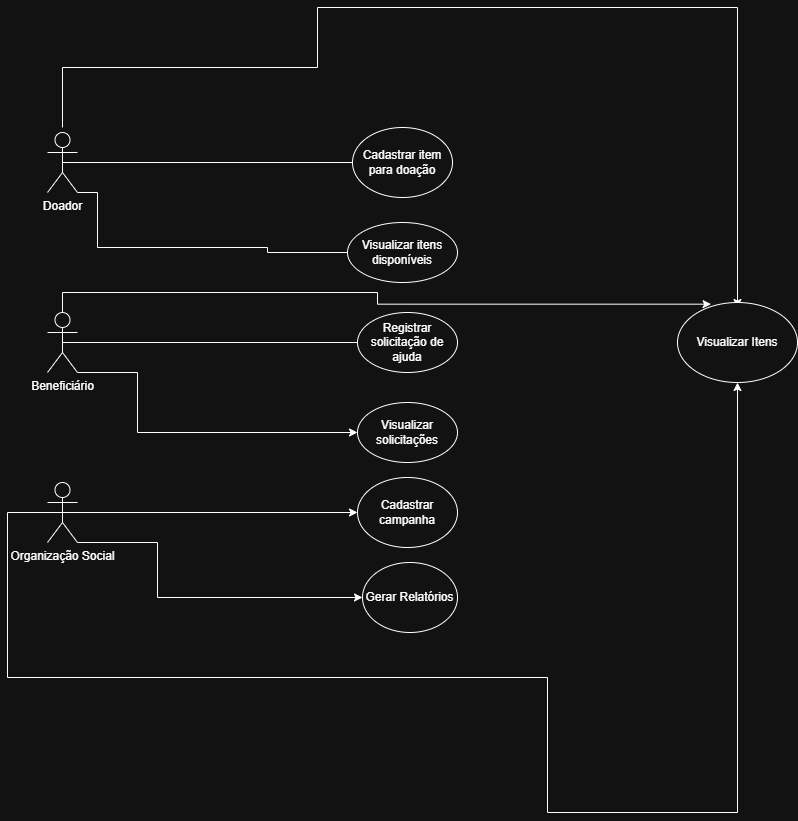

The diagram above was exported from draw.io. Its source (the exported page's mxGraphModel, read from the mxfile embedded in the PNG):
<mxGraphModel dx="1366" dy="748" grid="1" gridSize="10" guides="1" tooltips="1" connect="1" arrows="1" fold="1" page="1" pageScale="1" pageWidth="850" pageHeight="1100" math="0" shadow="0">
  <root>
    <mxCell id="0" />
    <mxCell id="1" parent="0" />
    <mxCell id="DmggspZT4FvG0McY7MHX-6" edge="1" parent="1" source="DmggspZT4FvG0McY7MHX-3" style="edgeStyle=orthogonalEdgeStyle;rounded=0;orthogonalLoop=1;jettySize=auto;html=1;exitX=0.5;exitY=0.5;exitDx=0;exitDy=0;exitPerimeter=0;">
      <mxGeometry relative="1" as="geometry">
        <mxPoint x="90" y="380" as="sourcePoint" />
        <mxPoint x="370" y="380" as="targetPoint" />
      </mxGeometry>
    </mxCell>
    <mxCell id="DmggspZT4FvG0McY7MHX-8" edge="1" parent="1" source="DmggspZT4FvG0McY7MHX-3" style="edgeStyle=orthogonalEdgeStyle;rounded=0;orthogonalLoop=1;jettySize=auto;html=1;entryX=0;entryY=0.5;entryDx=0;entryDy=0;exitX=1;exitY=1;exitDx=0;exitDy=0;exitPerimeter=0;">
      <mxGeometry relative="1" as="geometry">
        <Array as="points">
          <mxPoint x="100" y="410" />
          <mxPoint x="100" y="465" />
          <mxPoint x="270" y="465" />
          <mxPoint x="270" y="470" />
          <mxPoint x="380" y="470" />
        </Array>
        <mxPoint x="100" y="410" as="sourcePoint" />
        <mxPoint x="380" y="480" as="targetPoint" />
      </mxGeometry>
    </mxCell>
    <mxCell id="DmggspZT4FvG0McY7MHX-34" edge="1" parent="1" style="edgeStyle=orthogonalEdgeStyle;rounded=0;orthogonalLoop=1;jettySize=auto;html=1;exitX=0.5;exitY=0;exitDx=0;exitDy=0;exitPerimeter=0;entryX=0.5;entryY=0;entryDx=0;entryDy=0;">
      <mxGeometry relative="1" as="geometry">
        <Array as="points">
          <mxPoint x="65" y="285" />
          <mxPoint x="320" y="285" />
          <mxPoint x="320" y="225" />
          <mxPoint x="740" y="225" />
        </Array>
        <mxPoint x="65" y="345" as="sourcePoint" />
        <mxPoint x="740" y="525" as="targetPoint" />
      </mxGeometry>
    </mxCell>
    <mxCell id="DmggspZT4FvG0McY7MHX-3" parent="1" style="shape=umlActor;verticalLabelPosition=bottom;verticalAlign=top;html=1;outlineConnect=0;" value="Doador" vertex="1">
      <mxGeometry height="60" width="30" x="50" y="350" as="geometry" />
    </mxCell>
    <mxCell id="DmggspZT4FvG0McY7MHX-17" edge="1" parent="1" source="DmggspZT4FvG0McY7MHX-4" style="edgeStyle=orthogonalEdgeStyle;rounded=0;orthogonalLoop=1;jettySize=auto;html=1;exitX=0.5;exitY=0.5;exitDx=0;exitDy=0;exitPerimeter=0;">
      <mxGeometry relative="1" as="geometry">
        <Array as="points" />
        <mxPoint x="370" y="560" as="targetPoint" />
      </mxGeometry>
    </mxCell>
    <mxCell id="DmggspZT4FvG0McY7MHX-25" edge="1" parent="1" source="DmggspZT4FvG0McY7MHX-4" style="edgeStyle=orthogonalEdgeStyle;rounded=0;orthogonalLoop=1;jettySize=auto;html=1;exitX=1;exitY=1;exitDx=0;exitDy=0;exitPerimeter=0;entryX=0;entryY=0.5;entryDx=0;entryDy=0;" target="DmggspZT4FvG0McY7MHX-18">
      <mxGeometry relative="1" as="geometry">
        <Array as="points">
          <mxPoint x="140" y="590" />
          <mxPoint x="140" y="650" />
        </Array>
      </mxGeometry>
    </mxCell>
    <mxCell id="DmggspZT4FvG0McY7MHX-4" parent="1" style="shape=umlActor;verticalLabelPosition=bottom;verticalAlign=top;html=1;outlineConnect=0;" value="Beneficiário" vertex="1">
      <mxGeometry height="60" width="30" x="50" y="530" as="geometry" />
    </mxCell>
    <mxCell id="DmggspZT4FvG0McY7MHX-27" edge="1" parent="1" source="DmggspZT4FvG0McY7MHX-5" style="edgeStyle=orthogonalEdgeStyle;rounded=0;orthogonalLoop=1;jettySize=auto;html=1;exitX=0.5;exitY=0.5;exitDx=0;exitDy=0;exitPerimeter=0;" target="DmggspZT4FvG0McY7MHX-26">
      <mxGeometry relative="1" as="geometry" />
    </mxCell>
    <mxCell id="DmggspZT4FvG0McY7MHX-30" edge="1" parent="1" source="DmggspZT4FvG0McY7MHX-5" style="edgeStyle=orthogonalEdgeStyle;rounded=0;orthogonalLoop=1;jettySize=auto;html=1;exitX=1;exitY=1;exitDx=0;exitDy=0;exitPerimeter=0;entryX=0;entryY=0.5;entryDx=0;entryDy=0;" target="DmggspZT4FvG0McY7MHX-29">
      <mxGeometry relative="1" as="geometry">
        <Array as="points">
          <mxPoint x="160" y="760" />
          <mxPoint x="160" y="815" />
        </Array>
      </mxGeometry>
    </mxCell>
    <mxCell id="DmggspZT4FvG0McY7MHX-5" parent="1" style="shape=umlActor;verticalLabelPosition=bottom;verticalAlign=top;html=1;outlineConnect=0;" value="Organização Social" vertex="1">
      <mxGeometry height="60" width="30" x="50" y="700" as="geometry" />
    </mxCell>
    <mxCell id="DmggspZT4FvG0McY7MHX-7" parent="1" style="ellipse;whiteSpace=wrap;html=1;" value="&lt;span style=&quot;font-size: 12px;&quot;&gt;Cadastrar item para doação&lt;/span&gt;" vertex="1">
      <mxGeometry height="70" width="100" x="355" y="345" as="geometry" />
    </mxCell>
    <mxCell id="DmggspZT4FvG0McY7MHX-9" parent="1" style="ellipse;whiteSpace=wrap;html=1;" value="&lt;span style=&quot;font-size: 12px;&quot;&gt;Visualizar itens disponíveis&lt;/span&gt;" vertex="1">
      <mxGeometry height="60" width="110" x="350" y="440" as="geometry" />
    </mxCell>
    <mxCell id="DmggspZT4FvG0McY7MHX-14" parent="1" style="ellipse;whiteSpace=wrap;html=1;" value="Registrar solicitação de ajuda" vertex="1">
      <mxGeometry height="60" width="100" x="360" y="530" as="geometry" />
    </mxCell>
    <mxCell id="DmggspZT4FvG0McY7MHX-18" parent="1" style="ellipse;whiteSpace=wrap;html=1;" value="&lt;span style=&quot;font-size: 12px;&quot;&gt;Visualizar solicitações&lt;/span&gt;" vertex="1">
      <mxGeometry height="60" width="100" x="360" y="620" as="geometry" />
    </mxCell>
    <mxCell id="DmggspZT4FvG0McY7MHX-26" parent="1" style="ellipse;whiteSpace=wrap;html=1;" value="&lt;span style=&quot;font-size: 12px;&quot;&gt;Cadastrar campanha&lt;/span&gt;" vertex="1">
      <mxGeometry height="70" width="100" x="360" y="695" as="geometry" />
    </mxCell>
    <mxCell id="DmggspZT4FvG0McY7MHX-29" parent="1" style="ellipse;whiteSpace=wrap;html=1;" value="Gerar Relatórios" vertex="1">
      <mxGeometry height="70" width="95" x="365" y="780" as="geometry" />
    </mxCell>
    <mxCell id="DmggspZT4FvG0McY7MHX-32" parent="1" style="ellipse;whiteSpace=wrap;html=1;" value="Visualizar Itens" vertex="1">
      <mxGeometry height="80" width="120" x="680" y="520" as="geometry" />
    </mxCell>
    <mxCell id="DmggspZT4FvG0McY7MHX-33" edge="1" parent="1" style="edgeStyle=orthogonalEdgeStyle;rounded=0;orthogonalLoop=1;jettySize=auto;html=1;entryX=0.5;entryY=1;entryDx=0;entryDy=0;" target="DmggspZT4FvG0McY7MHX-32">
      <mxGeometry relative="1" as="geometry">
        <Array as="points">
          <mxPoint x="10" y="730" />
          <mxPoint x="10" y="895" />
          <mxPoint x="550" y="895" />
          <mxPoint x="550" y="1030" />
          <mxPoint x="740" y="1030" />
        </Array>
        <mxPoint x="70" y="730" as="sourcePoint" />
        <mxPoint x="730" y="1000" as="targetPoint" />
      </mxGeometry>
    </mxCell>
    <mxCell id="DmggspZT4FvG0McY7MHX-35" edge="1" parent="1" source="DmggspZT4FvG0McY7MHX-4" style="edgeStyle=orthogonalEdgeStyle;rounded=0;orthogonalLoop=1;jettySize=auto;html=1;exitX=0.5;exitY=0;exitDx=0;exitDy=0;exitPerimeter=0;entryX=0.28;entryY=0.021;entryDx=0;entryDy=0;entryPerimeter=0;" target="DmggspZT4FvG0McY7MHX-32">
      <mxGeometry relative="1" as="geometry" />
    </mxCell>
  </root>
</mxGraphModel>